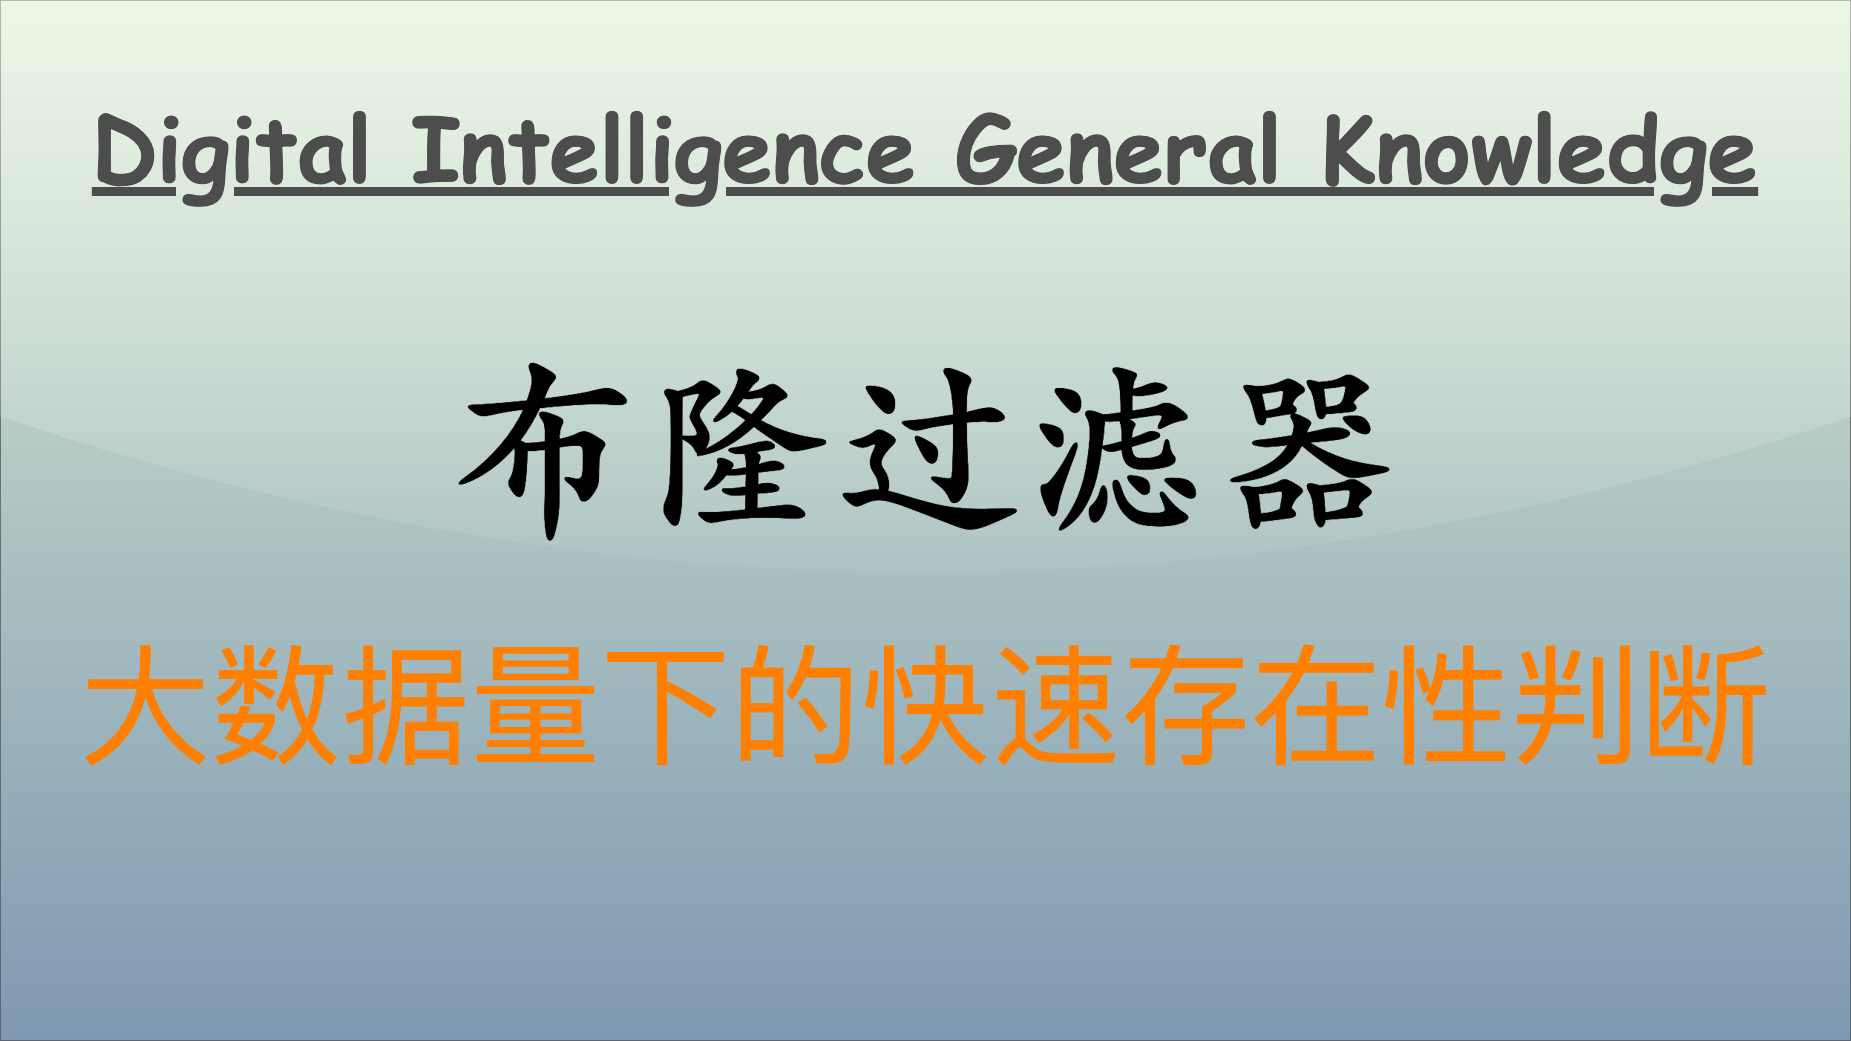

The diagram above was exported from draw.io. Its source (the exported page's mxGraphModel, read from the mxfile embedded in the PNG):
<mxGraphModel dx="2252" dy="2792" grid="1" gridSize="10" guides="1" tooltips="1" connect="1" arrows="1" fold="1" page="1" pageScale="1" pageWidth="1850" pageHeight="1040" math="0" shadow="0">
  <root>
    <mxCell id="0" />
    <mxCell id="1" parent="0" />
    <mxCell id="v5awPFEotDlEYcYJcZ2H-3" value="" style="rounded=0;whiteSpace=wrap;html=1;spacingLeft=470;opacity=50;textOpacity=50;gradientColor=#003366;fillColor=#B9E0A5;glass=1;shadow=0;" parent="1" vertex="1">
      <mxGeometry width="1850" height="1040" as="geometry" />
    </mxCell>
    <mxCell id="v5awPFEotDlEYcYJcZ2H-2" value="&lt;span style=&quot;font-family: 宋体; text-align: left; background-color: initial;&quot;&gt;&lt;font color=&quot;#ff8000&quot;&gt;大数据量下的快速存在性判断&lt;/font&gt;&lt;/span&gt;" style="text;html=1;align=center;verticalAlign=middle;resizable=0;points=[];autosize=1;strokeColor=none;fillColor=none;fontSize=130;fontColor=default;" parent="1" vertex="1">
      <mxGeometry x="70" y="620" width="1710" height="170" as="geometry" />
    </mxCell>
    <mxCell id="2" value="Digital Intelligence General Knowledge" style="text;align=center;verticalAlign=top;resizable=0;points=[];autosize=1;strokeColor=none;fillColor=none;fontColor=#4D4D4D;fontFamily=Comic Sans MS;rotation=0;rounded=0;labelBackgroundColor=none;labelBorderColor=none;gradientColor=#B3B3B3;textShadow=0;fontSize=90;fontStyle=5;" parent="1" vertex="1">
      <mxGeometry x="80" y="86" width="1690" height="120" as="geometry" />
    </mxCell>
    <mxCell id="3" value="&lt;font size=&quot;1&quot; style=&quot;&quot;&gt;&lt;b style=&quot;&quot;&gt;&lt;span style=&quot;font-size: 190px;&quot;&gt;布隆过滤器&lt;/span&gt;&lt;/b&gt;&lt;/font&gt;" style="text;html=1;align=center;verticalAlign=middle;resizable=0;points=[];autosize=1;strokeColor=none;fillColor=none;fontColor=#000000;fontFamily=Kaiti SC;" parent="1" vertex="1">
      <mxGeometry x="440" y="320" width="970" height="240" as="geometry" />
    </mxCell>
  </root>
</mxGraphModel>